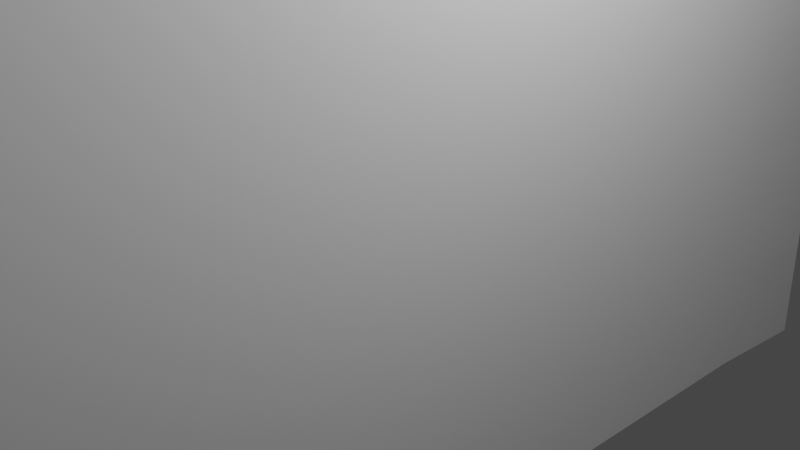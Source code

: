 # Source: Bookshelf.blend  (saved by Blender 2.90.8; exported with 4.5.12 LTS)
import bpy
from mathutils import Matrix  # noqa: F401  (used for matrix-valued properties, if any)

bpy.ops.wm.read_factory_settings(use_empty=True)
scene = bpy.context.scene
scene.name = 'Scene'

# ---- collections
col_collection = bpy.data.collections.new('Collection'); scene.collection.children.link(col_collection)

# ---- materials (node trees are filled in below, after node groups)
mat_material = bpy.data.materials.new('Material')
mat_material.alpha_threshold = 0.0
mat_material.use_transparent_shadow = False
mat_material.line_color = (0.0, 0.0, 0.0, 1.0)

# ---- material node trees
mat_material.use_nodes = True; mat_material.node_tree.nodes.clear()
_N = mat_material.node_tree.nodes; _L = mat_material.node_tree.links
n0 = _N.new('ShaderNodeOutputMaterial'); n0.name = 'Material Output'; n0.location = (300, 300)
n1 = _N.new('ShaderNodeBsdfPrincipled'); n1.name = 'Principled BSDF'; n1.location = (10, 300)
n1.distribution = 'GGX'
n1.subsurface_method = 'BURLEY'
n1.inputs[2].default_value = 0.4
n1.inputs[3].default_value = 1.45
n1.inputs[27].default_value = (0.0, 0.0, 0.0, 1.0)
n1.inputs[28].default_value = 1.0
_L.new(n1.outputs[0], n0.inputs[0])
n0.is_active_output = True

# ---- world
world_world = bpy.data.worlds.new('World'); scene.world = world_world
world_world.use_nodes = True; world_world.node_tree.nodes.clear()
_N = world_world.node_tree.nodes; _L = world_world.node_tree.links
n0 = _N.new('ShaderNodeOutputWorld'); n0.name = 'World Output'; n0.location = (300, 300)
n1 = _N.new('ShaderNodeBackground'); n1.name = 'Background'; n1.location = (10, 300)
n1.inputs[0].default_value = (0.05088, 0.05088, 0.05088, 1.0)
_L.new(n1.outputs[0], n0.inputs[0])
n0.is_active_output = True
world_world.color = (0.05088, 0.05088, 0.05088)
world_world.use_sun_shadow = False
world_world.sun_shadow_jitter_overblur = 0.0

# ---- cameras
cam_camera = bpy.data.cameras.new('Camera')
cam_camera.clip_end = 100.0
cam_camera.ortho_scale = 7.314

# ---- lights
light_light = bpy.data.lights.new('Light', 'POINT')
light_light.transmission_factor = 0.0
light_light.energy = 1000.0
light_light.shadow_soft_size = 0.1
light_light.shadow_maximum_resolution = 0.006
light_light.use_absolute_resolution = True

# ---- meshes
me_cube = bpy.data.meshes.new('Cube')
me_cube.from_pydata([(1.0, 1.0, 1.0), (1.0, 1.0, -1.0), (1.0, -1.0, 1.0), (1.0, -1.0, -1.0), (-1.0, 1.0, 1.0), (-1.0, 1.0, -1.0), (-1.0, -1.0, 1.0), (-1.0, -1.0, -1.0), (0.9827, 1.001, -0.1236), (-1.017, -0.9987, -0.1236), (1.0, -0.9987, -0.1236), (-1.017, 1.001, -0.1236), (1.0, 1.0, -0.5), (1.0, -1.0, -0.5), (-1.0, 1.0, -0.5), (-1.0, -1.0, -0.5), (-1.011, -0.9992, 0.4222), (0.9891, 1.001, 0.4222), (1.0, -0.9992, 0.4222), (-1.011, 1.001, 0.4222), (-1.016, -0.9988, 0.6342), (0.9837, 1.001, 0.6342), (1.0, -0.9988, 0.6342), (-1.016, 1.001, 0.6342), (-1.0, -1.0, 0.875), (1.0, 1.0, 0.875), (1.0, -1.0, 0.875), (-1.0, 1.0, 0.875), (1.008, 0.9994, -0.6936), (1.0, -1.001, -0.6936), (-0.9921, 0.9994, -0.6936), (-0.9921, -1.001, -0.6936), (0.9975, 1.0, 0.2319), (1.0, -0.9998, 0.2319), (-1.003, 1.0, 0.2319), (-1.003, -0.9998, 0.2319), (1.0, 1.0, -0.875), (1.0, -1.0, -0.875), (-1.0, 1.0, -0.875), (-1.0, -1.0, -0.875), (-1.01, -0.9992, -0.3224), (0.9898, 1.001, -0.3224), (1.0, -0.9992, -0.3224), (-1.01, 1.001, -0.3224), (0.9873, 1.001, 0.03461), (1.0, -0.9991, 0.03461), (-1.013, 1.001, 0.03461), (-1.013, -0.9991, 0.03461), (-1.114, 0.773, -0.9802), (1.0, 0.773, 1.02), (-1.114, 0.773, 1.02), (1.0, 0.773, -0.9802), (1.0, 0.7743, -0.1038), (-1.132, 0.7743, -0.1038), (-1.114, 0.773, -0.4802), (1.0, 0.773, -0.4802), (1.0, 0.7738, 0.4421), (-1.125, 0.7738, 0.4421), (1.0, 0.7742, 0.654), (-1.131, 0.7742, 0.654), (1.0, 0.773, 0.8948), (-1.114, 0.773, 0.8948), (1.0, 0.7724, -0.6738), (-1.107, 0.7724, -0.6738), (-1.117, 0.7732, 0.2518), (1.0, 0.7732, 0.2518), (-1.114, 0.773, -0.8552), (1.0, 0.773, -0.8552), (-1.125, 0.7737, -0.3026), (1.0, 0.7737, -0.3026), (1.0, 0.7739, 0.05445), (-1.127, 0.7739, 0.05445), (-0.9493, -0.8424, -1.009), (1.051, -0.8424, 0.9912), (1.0, -0.8411, -0.1324), (1.0, -0.8424, -0.5088), (1.0, -0.8416, 0.4134), (1.0, -0.8412, 0.6254), (1.0, -0.8424, 0.8662), (1.0, -0.843, -0.7024), (1.0, -0.8422, 0.2231), (1.0, -0.8424, -0.8838), (1.0, -0.8416, -0.3312), (1.0, -0.8414, 0.02582), (-0.9493, -0.8424, 0.9912), (1.0, -0.8424, -1.009), (-0.9666, -0.8411, -0.1324), (-0.9493, -0.8424, -0.5088), (-0.9602, -0.8416, 0.4134), (-0.9655, -0.8412, 0.6254), (-0.9493, -0.8424, 0.8662), (-0.9414, -0.843, -0.7024), (-0.9518, -0.8422, 0.2231), (-0.9493, -0.8424, -0.8838), (-0.9594, -0.8416, -0.3312), (-0.962, -0.8414, 0.02582)], [], [(73, 84, 6, 2), (26, 2, 6, 24), (61, 50, 4, 27), (72, 85, 3, 7), (78, 73, 2, 26), (27, 4, 0, 25), (43, 11, 8, 41), (82, 74, 10, 42), (68, 53, 11, 43), (42, 10, 9, 40), (29, 13, 15, 31), (63, 54, 14, 30), (79, 75, 13, 29), (30, 14, 12, 28), (34, 19, 17, 32), (80, 76, 18, 33), (64, 57, 19, 34), (33, 18, 16, 35), (19, 23, 21, 17), (76, 77, 22, 18), (57, 59, 23, 19), (18, 22, 20, 16), (23, 27, 25, 21), (77, 78, 26, 22), (59, 61, 27, 23), (22, 26, 24, 20), (38, 30, 28, 36), (81, 79, 29, 37), (66, 63, 30, 38), (37, 29, 31, 39), (45, 33, 35, 47), (71, 64, 34, 46), (83, 80, 33, 45), (46, 34, 32, 44), (3, 37, 39, 7), (48, 66, 38, 5), (85, 81, 37, 3), (5, 38, 36, 1), (13, 42, 40, 15), (54, 68, 43, 14), (75, 82, 42, 13), (14, 43, 41, 12), (11, 46, 44, 8), (74, 83, 45, 10), (53, 71, 46, 11), (10, 45, 47, 9), (86, 95, 71, 53), (8, 44, 70, 52), (12, 41, 69, 55), (87, 94, 68, 54), (1, 36, 67, 51), (72, 93, 66, 48), (44, 32, 65, 70), (95, 92, 64, 71), (93, 91, 63, 66), (36, 28, 62, 67), (89, 90, 61, 59), (21, 25, 60, 58), (88, 89, 59, 57), (17, 21, 58, 56), (92, 88, 57, 64), (32, 17, 56, 65), (28, 12, 55, 62), (91, 87, 54, 63), (94, 86, 53, 68), (41, 8, 52, 69), (25, 0, 49, 60), (5, 1, 51, 48), (90, 84, 50, 61), (0, 4, 50, 49), (24, 6, 84, 90), (40, 9, 86, 94), (31, 15, 87, 91), (35, 16, 88, 92), (16, 20, 89, 88), (20, 24, 90, 89), (39, 31, 91, 93), (47, 35, 92, 95), (7, 39, 93, 72), (15, 40, 94, 87), (9, 47, 95, 86), (52, 70, 83, 74), (55, 69, 82, 75), (51, 67, 81, 85), (70, 65, 80, 83), (67, 62, 79, 81), (58, 60, 78, 77), (56, 58, 77, 76), (65, 56, 76, 80), (62, 55, 75, 79), (69, 52, 74, 82), (60, 49, 73, 78), (48, 51, 85, 72), (49, 50, 84, 73)])
_uv = me_cube.uv_layers.new(name='UVMap')
_uv.uv.foreach_set('vector', [0.625, 0.6875, 0.875, 0.6875, 0.875, 0.75, 0.625, 0.75, 0.6094, 0.75, 0.625, 0.75, 0.625, 1.0, 0.6094, 1.0, 0.6094, 0.125, 0.625, 0.125, 0.625, 0.25, 0.6094, 0.25, 0.125, 0.6875, 0.375, 0.6875, 0.375, 0.75, 0.125, 0.75, 0.6094, 0.6875, 0.625, 0.6875, 0.625, 0.75, 0.6094, 0.75, 0.6094, 0.25, 0.625, 0.25, 0.625, 0.5, 0.6094, 0.5, 0.4688, 0.25, 0.5, 0.25, 0.5, 0.5, 0.4688, 0.5, 0.4687, 0.6875, 0.5, 0.6875, 0.5, 0.75, 0.4688, 0.75, 0.4688, 0.125, 0.5, 0.125, 0.5, 0.25, 0.4688, 0.25, 0.4688, 0.75, 0.5, 0.75, 0.5, 1.0, 0.4688, 1.0, 0.4062, 0.75, 0.4375, 0.75, 0.4375, 1.0, 0.4062, 1.0, 0.4062, 0.125, 0.4375, 0.125, 0.4375, 0.25, 0.4062, 0.25, 0.4062, 0.6875, 0.4375, 0.6875, 0.4375, 0.75, 0.4062, 0.75, 0.4062, 0.25, 0.4375, 0.25, 0.4375, 0.5, 0.4062, 0.5, 0.5312, 0.25, 0.5625, 0.25, 0.5625, 0.5, 0.5312, 0.5, 0.5313, 0.6875, 0.5625, 0.6875, 0.5625, 0.75, 0.5312, 0.75, 0.5312, 0.125, 0.5625, 0.125, 0.5625, 0.25, 0.5312, 0.25, 0.5312, 0.75, 0.5625, 0.75, 0.5625, 1.0, 0.5312, 1.0, 0.5625, 0.25, 0.5938, 0.25, 0.5938, 0.5, 0.5625, 0.5, 0.5625, 0.6875, 0.5938, 0.6875, 0.5938, 0.75, 0.5625, 0.75, 0.5625, 0.125, 0.5938, 0.125, 0.5938, 0.25, 0.5625, 0.25, 0.5625, 0.75, 0.5938, 0.75, 0.5938, 1.0, 0.5625, 1.0, 0.5938, 0.25, 0.6094, 0.25, 0.6094, 0.5, 0.5938, 0.5, 0.5938, 0.6875, 0.6094, 0.6875, 0.6094, 0.75, 0.5938, 0.75, 0.5938, 0.125, 0.6094, 0.125, 0.6094, 0.25, 0.5938, 0.25, 0.5938, 0.75, 0.6094, 0.75, 0.6094, 1.0, 0.5938, 1.0, 0.3906, 0.25, 0.4062, 0.25, 0.4062, 0.5, 0.3906, 0.5, 0.3906, 0.6875, 0.4062, 0.6875, 0.4062, 0.75, 0.3906, 0.75, 0.3906, 0.125, 0.4062, 0.125, 0.4062, 0.25, 0.3906, 0.25, 0.3906, 0.75, 0.4062, 0.75, 0.4062, 1.0, 0.3906, 1.0, 0.5156, 0.75, 0.5312, 0.75, 0.5312, 1.0, 0.5156, 1.0, 0.5156, 0.125, 0.5312, 0.125, 0.5312, 0.25, 0.5156, 0.25, 0.5156, 0.6875, 0.5313, 0.6875, 0.5312, 0.75, 0.5156, 0.75, 0.5156, 0.25, 0.5312, 0.25, 0.5312, 0.5, 0.5156, 0.5, 0.375, 0.75, 0.3906, 0.75, 0.3906, 1.0, 0.375, 1.0, 0.375, 0.125, 0.3906, 0.125, 0.3906, 0.25, 0.375, 0.25, 0.375, 0.6875, 0.3906, 0.6875, 0.3906, 0.75, 0.375, 0.75, 0.375, 0.25, 0.3906, 0.25, 0.3906, 0.5, 0.375, 0.5, 0.4375, 0.75, 0.4688, 0.75, 0.4688, 1.0, 0.4375, 1.0, 0.4375, 0.125, 0.4688, 0.125, 0.4688, 0.25, 0.4375, 0.25, 0.4375, 0.6875, 0.4687, 0.6875, 0.4688, 0.75, 0.4375, 0.75, 0.4375, 0.25, 0.4688, 0.25, 0.4688, 0.5, 0.4375, 0.5, 0.5, 0.25, 0.5156, 0.25, 0.5156, 0.5, 0.5, 0.5, 0.5, 0.6875, 0.5156, 0.6875, 0.5156, 0.75, 0.5, 0.75, 0.5, 0.125, 0.5156, 0.125, 0.5156, 0.25, 0.5, 0.25, 0.5, 0.75, 0.5156, 0.75, 0.5156, 1.0, 0.5, 1.0, 0.5, 0.0625, 0.5156, 0.0625, 0.5156, 0.125, 0.5, 0.125, 0.5, 0.5, 0.5156, 0.5, 0.5156, 0.625, 0.5, 0.625, 0.4375, 0.5, 0.4688, 0.5, 0.4687, 0.625, 0.4375, 0.625, 0.4375, 0.0625, 0.4688, 0.0625, 0.4688, 0.125, 0.4375, 0.125, 0.375, 0.5, 0.3906, 0.5, 0.3906, 0.625, 0.375, 0.625, 0.375, 0.0625, 0.3906, 0.0625, 0.3906, 0.125, 0.375, 0.125, 0.5156, 0.5, 0.5312, 0.5, 0.5312, 0.625, 0.5156, 0.625, 0.5156, 0.0625, 0.5312, 0.0625, 0.5312, 0.125, 0.5156, 0.125, 0.3906, 0.0625, 0.4062, 0.0625, 0.4062, 0.125, 0.3906, 0.125, 0.3906, 0.5, 0.4062, 0.5, 0.4062, 0.625, 0.3906, 0.625, 0.5938, 0.0625, 0.6094, 0.0625, 0.6094, 0.125, 0.5938, 0.125, 0.5938, 0.5, 0.6094, 0.5, 0.6094, 0.625, 0.5938, 0.625, 0.5625, 0.0625, 0.5938, 0.0625, 0.5938, 0.125, 0.5625, 0.125, 0.5625, 0.5, 0.5938, 0.5, 0.5938, 0.625, 0.5625, 0.625, 0.5312, 0.0625, 0.5625, 0.0625, 0.5625, 0.125, 0.5312, 0.125, 0.5312, 0.5, 0.5625, 0.5, 0.5625, 0.625, 0.5312, 0.625, 0.4062, 0.5, 0.4375, 0.5, 0.4375, 0.625, 0.4062, 0.625, 0.4062, 0.0625, 0.4375, 0.0625, 0.4375, 0.125, 0.4062, 0.125, 0.4688, 0.0625, 0.5, 0.0625, 0.5, 0.125, 0.4688, 0.125, 0.4688, 0.5, 0.5, 0.5, 0.5, 0.625, 0.4687, 0.625, 0.6094, 0.5, 0.625, 0.5, 0.625, 0.625, 0.6094, 0.625, 0.125, 0.5, 0.375, 0.5, 0.375, 0.625, 0.125, 0.625, 0.6094, 0.0625, 0.625, 0.0625, 0.625, 0.125, 0.6094, 0.125, 0.625, 0.5, 0.875, 0.5, 0.875, 0.625, 0.625, 0.625, 0.6094, 0.0, 0.625, 0.0, 0.625, 0.0625, 0.6094, 0.0625, 0.4688, 0.0, 0.5, 0.0, 0.5, 0.0625, 0.4688, 0.0625, 0.4062, 0.0, 0.4375, 0.0, 0.4375, 0.0625, 0.4062, 0.0625, 0.5312, 0.0, 0.5625, 0.0, 0.5625, 0.0625, 0.5312, 0.0625, 0.5625, 0.0, 0.5938, 0.0, 0.5938, 0.0625, 0.5625, 0.0625, 0.5938, 0.0, 0.6094, 0.0, 0.6094, 0.0625, 0.5938, 0.0625, 0.3906, 0.0, 0.4062, 0.0, 0.4062, 0.0625, 0.3906, 0.0625, 0.5156, 0.0, 0.5312, 0.0, 0.5312, 0.0625, 0.5156, 0.0625, 0.375, 0.0, 0.3906, 0.0, 0.3906, 0.0625, 0.375, 0.0625, 0.4375, 0.0, 0.4688, 0.0, 0.4688, 0.0625, 0.4375, 0.0625, 0.5, 0.0, 0.5156, 0.0, 0.5156, 0.0625, 0.5, 0.0625, 0.5, 0.625, 0.5156, 0.625, 0.5156, 0.6875, 0.5, 0.6875, 0.4375, 0.625, 0.4687, 0.625, 0.4687, 0.6875, 0.4375, 0.6875, 0.375, 0.625, 0.3906, 0.625, 0.3906, 0.6875, 0.375, 0.6875, 0.5156, 0.625, 0.5312, 0.625, 0.5313, 0.6875, 0.5156, 0.6875, 0.3906, 0.625, 0.4062, 0.625, 0.4062, 0.6875, 0.3906, 0.6875, 0.5938, 0.625, 0.6094, 0.625, 0.6094, 0.6875, 0.5938, 0.6875, 0.5625, 0.625, 0.5938, 0.625, 0.5938, 0.6875, 0.5625, 0.6875, 0.5312, 0.625, 0.5625, 0.625, 0.5625, 0.6875, 0.5313, 0.6875, 0.4062, 0.625, 0.4375, 0.625, 0.4375, 0.6875, 0.4062, 0.6875, 0.4687, 0.625, 0.5, 0.625, 0.5, 0.6875, 0.4687, 0.6875, 0.6094, 0.625, 0.625, 0.625, 0.625, 0.6875, 0.6094, 0.6875, 0.125, 0.625, 0.375, 0.625, 0.375, 0.6875, 0.125, 0.6875, 0.625, 0.625, 0.875, 0.625, 0.875, 0.6875, 0.625, 0.6875])
me_cube.materials.append(mat_material)
me_cube.use_remesh_preserve_volume = False
me_cube.use_remesh_preserve_attributes = False
me_cube.use_mirror_vertex_groups = False
me_cube.update()

# ---- objects
ob_cube = bpy.data.objects.new('Cube', me_cube)
ob_light = bpy.data.objects.new('Light', light_light)
ob_camera = bpy.data.objects.new('Camera', cam_camera)

# ---- transforms, parenting, visibility, modifiers, constraints
ob_cube.location = (0.0, -0.2871, 1.002)
ob_cube.rotation_euler = (-0.01599, -0.03214, -0.02208)
ob_cube.scale = (1.0, 6.71, 4.365)
ob_cube.lock_rotations_4d = False
ob_cube.empty_display_type = 'ARROWS'
ob_cube.lineart.crease_threshold = 0.0
ob_light.location = (4.076, 1.005, 5.904)
ob_light.rotation_euler = (0.6503, 0.05522, 1.866)
ob_light.lock_rotations_4d = False
ob_light.empty_display_type = 'ARROWS'
ob_light.color = (0.0, 0.0, 0.0, 0.0)
ob_light.lineart.crease_threshold = 0.0
ob_camera.location = (7.359, -6.926, 4.958)
ob_camera.rotation_euler = (1.109, 0.0, 0.8149)
ob_camera.lock_rotations_4d = False
ob_camera.empty_display_type = 'ARROWS'
ob_camera.color = (0.0, 0.0, 0.0, 0.0)
ob_camera.display_type = 'WIRE'
ob_camera.lineart.crease_threshold = 0.0

# ---- collection membership
col_collection.objects.link(ob_cube)
col_collection.objects.link(ob_light)
col_collection.objects.link(ob_camera)

# ---- scene / render settings (as saved in the file)
scene.camera = ob_camera
scene.frame_start = 1; scene.frame_end = 250; scene.frame_set(1)
scene.render.engine = 'BLENDER_EEVEE_NEXT'
scene.cycles.use_denoising = False
scene.cycles.samples = 128
scene.cycles.sampling_pattern = 'TABULATED_SOBOL'
scene.cycles.use_adaptive_sampling = False
scene.cycles.use_light_tree = False
scene.view_settings.view_transform = 'Filmic'
bpy.context.view_layer.update()
